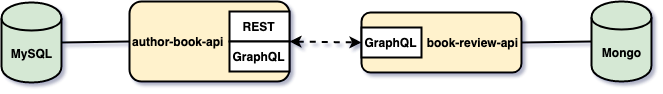

The diagram above was exported from draw.io. Its source (the exported page's mxGraphModel, read from the mxfile embedded in the PNG):
<mxGraphModel dx="758" dy="431" grid="1" gridSize="10" guides="1" tooltips="1" connect="1" arrows="1" fold="1" page="1" pageScale="1" pageWidth="850" pageHeight="1100" math="0" shadow="1">
  <root>
    <mxCell id="0" />
    <mxCell id="1" parent="0" />
    <mxCell id="OtPW7kQBvPUhbJPBAiWn-1" value="&lt;b&gt;author-book-api&lt;/b&gt;" style="rounded=1;whiteSpace=wrap;html=1;strokeWidth=2;align=left;fillColor=#fff2cc;strokeColor=#000000;" parent="1" vertex="1">
      <mxGeometry x="148" y="18" width="160" height="80" as="geometry" />
    </mxCell>
    <mxCell id="OtPW7kQBvPUhbJPBAiWn-2" value="&lt;b&gt;book-review-api&lt;/b&gt;" style="rounded=1;whiteSpace=wrap;html=1;strokeWidth=2;align=right;fillColor=#fff2cc;strokeColor=#000000;" parent="1" vertex="1">
      <mxGeometry x="380" y="29" width="160" height="60" as="geometry" />
    </mxCell>
    <mxCell id="OtPW7kQBvPUhbJPBAiWn-3" value="&lt;b&gt;REST&lt;/b&gt;" style="rounded=0;whiteSpace=wrap;html=1;strokeWidth=2;align=center;" parent="1" vertex="1">
      <mxGeometry x="248" y="28" width="60" height="30" as="geometry" />
    </mxCell>
    <mxCell id="OtPW7kQBvPUhbJPBAiWn-4" value="&lt;b&gt;GraphQL&lt;/b&gt;" style="rounded=0;whiteSpace=wrap;html=1;strokeWidth=2;align=center;" parent="1" vertex="1">
      <mxGeometry x="248" y="58" width="60" height="30" as="geometry" />
    </mxCell>
    <mxCell id="OtPW7kQBvPUhbJPBAiWn-5" value="&lt;b&gt;GraphQL&lt;/b&gt;" style="rounded=0;whiteSpace=wrap;html=1;strokeWidth=2;align=center;" parent="1" vertex="1">
      <mxGeometry x="380" y="44" width="60" height="30" as="geometry" />
    </mxCell>
    <mxCell id="OtPW7kQBvPUhbJPBAiWn-6" value="" style="endArrow=classic;html=1;entryX=0;entryY=0.5;entryDx=0;entryDy=0;startArrow=classic;startFill=1;dashed=1;strokeWidth=2;exitX=1;exitY=0.5;exitDx=0;exitDy=0;" parent="1" source="OtPW7kQBvPUhbJPBAiWn-1" target="OtPW7kQBvPUhbJPBAiWn-5" edge="1">
      <mxGeometry width="50" height="50" relative="1" as="geometry">
        <mxPoint x="306" y="59" as="sourcePoint" />
        <mxPoint x="-80" y="174" as="targetPoint" />
      </mxGeometry>
    </mxCell>
    <mxCell id="JtHRbdxtI-BK7Ni7E1Ke-1" value="Mongo" style="shape=cylinder;whiteSpace=wrap;html=1;boundedLbl=1;backgroundOutline=1;fillColor=#d5e8d4;strokeColor=#000000;strokeWidth=2;fontStyle=1" parent="1" vertex="1">
      <mxGeometry x="610" y="18" width="60" height="80" as="geometry" />
    </mxCell>
    <mxCell id="JtHRbdxtI-BK7Ni7E1Ke-2" value="" style="endArrow=none;html=1;exitX=1;exitY=0.5;exitDx=0;exitDy=0;entryX=0;entryY=0.5;entryDx=0;entryDy=0;strokeWidth=2;" parent="1" source="OtPW7kQBvPUhbJPBAiWn-2" target="JtHRbdxtI-BK7Ni7E1Ke-1" edge="1">
      <mxGeometry width="50" height="50" relative="1" as="geometry">
        <mxPoint x="460" y="99" as="sourcePoint" />
        <mxPoint x="510" y="49" as="targetPoint" />
      </mxGeometry>
    </mxCell>
    <mxCell id="JtHRbdxtI-BK7Ni7E1Ke-3" value="MySQL" style="shape=cylinder;whiteSpace=wrap;html=1;boundedLbl=1;backgroundOutline=1;fillColor=#d5e8d4;strokeColor=#000000;strokeWidth=2;fontStyle=1" parent="1" vertex="1">
      <mxGeometry x="20" y="19" width="60" height="80" as="geometry" />
    </mxCell>
    <mxCell id="JtHRbdxtI-BK7Ni7E1Ke-4" value="" style="endArrow=none;html=1;strokeWidth=2;entryX=0;entryY=0.5;entryDx=0;entryDy=0;exitX=1;exitY=0.5;exitDx=0;exitDy=0;" parent="1" source="JtHRbdxtI-BK7Ni7E1Ke-3" target="OtPW7kQBvPUhbJPBAiWn-1" edge="1">
      <mxGeometry width="50" height="50" relative="1" as="geometry">
        <mxPoint x="-40" y="209" as="sourcePoint" />
        <mxPoint x="10" y="159" as="targetPoint" />
      </mxGeometry>
    </mxCell>
  </root>
</mxGraphModel>